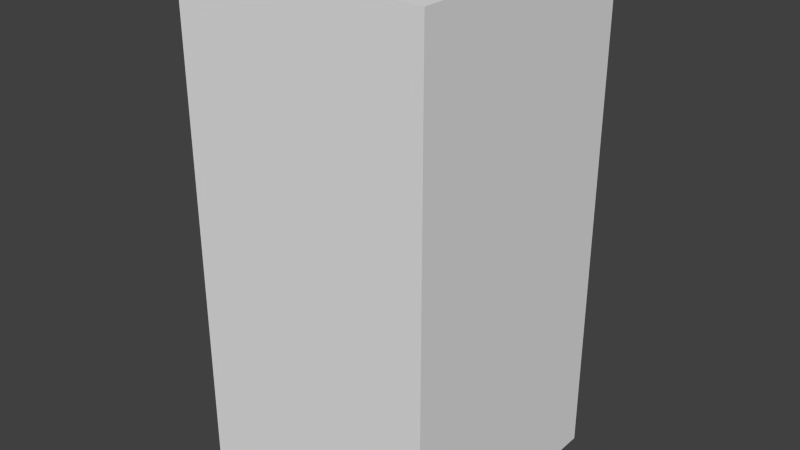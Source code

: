 # Source: greenMonsterFive.blend  (saved by Blender 2.68.0; exported with 4.5.12 LTS)
import bpy
from mathutils import Matrix  # noqa: F401  (used for matrix-valued properties, if any)

bpy.ops.wm.read_factory_settings(use_empty=True)
scene = bpy.context.scene
scene.name = 'Scene'

# ---- collections
col_collection_1 = bpy.data.collections.new('Collection 1'); scene.collection.children.link(col_collection_1)

# ---- world
world_world = bpy.data.worlds.new('World'); scene.world = world_world
world_world.color = (0.05088, 0.05088, 0.05088)
world_world.use_sun_shadow = False
world_world.sun_shadow_jitter_overblur = 0.0
world_world.cycles.sampling_method = 'MANUAL'
world_world.cycles.sample_map_resolution = 256

# ---- meshes
me_greenmonsterfive = bpy.data.meshes.new('greenMonsterFive')
me_greenmonsterfive.from_pydata([(-0.5, -0.5, -1.0), (-0.5, 0.5, -1.0), (0.5, 0.5, -1.0), (0.5, -0.5, -1.0), (-0.5, -0.5, 1.0), (-0.5, 0.5, 1.0), (0.5, 0.5, 1.0), (0.5, -0.5, 1.0)], [], [(4, 5, 1, 0), (5, 6, 2, 1), (6, 7, 3, 2), (7, 4, 0, 3), (0, 1, 2, 3), (7, 6, 5, 4)])
me_greenmonsterfive.use_remesh_preserve_volume = False
me_greenmonsterfive.use_remesh_preserve_attributes = False
me_greenmonsterfive.use_mirror_vertex_groups = False
me_greenmonsterfive.update()

# ---- objects
ob_greenmonsterfive = bpy.data.objects.new('greenMonsterFive', me_greenmonsterfive)

# ---- transforms, parenting, visibility, modifiers, constraints
ob_greenmonsterfive.location = (0.0, 0.0, 0.0)
ob_greenmonsterfive.lineart.crease_threshold = 0.0

# ---- collection membership
col_collection_1.objects.link(ob_greenmonsterfive)

# ---- scene / render settings (as saved in the file)
scene.frame_start = 1; scene.frame_end = 250; scene.frame_set(1)
scene.render.engine = 'BLENDER_EEVEE_NEXT'
scene.render.image_settings.color_mode = 'RGB'
scene.render.image_settings.compression = 90
scene.render.resolution_percentage = 50
scene.render.dither_intensity = 0.0
scene.cycles.use_denoising = False
scene.cycles.samples = 10
scene.cycles.sampling_pattern = 'TABULATED_SOBOL'
scene.cycles.light_sampling_threshold = 0.0
scene.cycles.use_adaptive_sampling = False
scene.cycles.use_light_tree = False
scene.cycles.blur_glossy = 0.0
scene.cycles.volume_bounces = 1
scene.cycles.pixel_filter_type = 'GAUSSIAN'
scene.cycles.sample_clamp_indirect = 0.0
scene.view_settings.view_transform = 'Standard'
bpy.context.view_layer.update()

# ---- added for rendering (the .blend has no active camera and no usable light): camera, sun
cam_auto = bpy.data.cameras.new('AutoCamera')
cam_auto.lens = 50.0
cam_auto.sensor_width = 36.0
cam_auto.clip_end = 1000.0
ob_auto_camera = bpy.data.objects.new('AutoCamera', cam_auto)
scene.collection.objects.link(ob_auto_camera)
ob_auto_camera.location = (2.26633, -2.71959, 1.81306)
ob_auto_camera.rotation_euler = (1.09748, -7.21219e-08, 0.694738)
scene.camera = ob_auto_camera
light_auto_sun = bpy.data.lights.new('AutoSun', 'SUN')
light_auto_sun.energy = 3.0
light_auto_sun.angle = 0.0523599
ob_auto_sun = bpy.data.objects.new('AutoSun', light_auto_sun)
scene.collection.objects.link(ob_auto_sun)
ob_auto_sun.rotation_euler = (0.872665, 0.174533, 0.523599)
bpy.context.view_layer.update()

